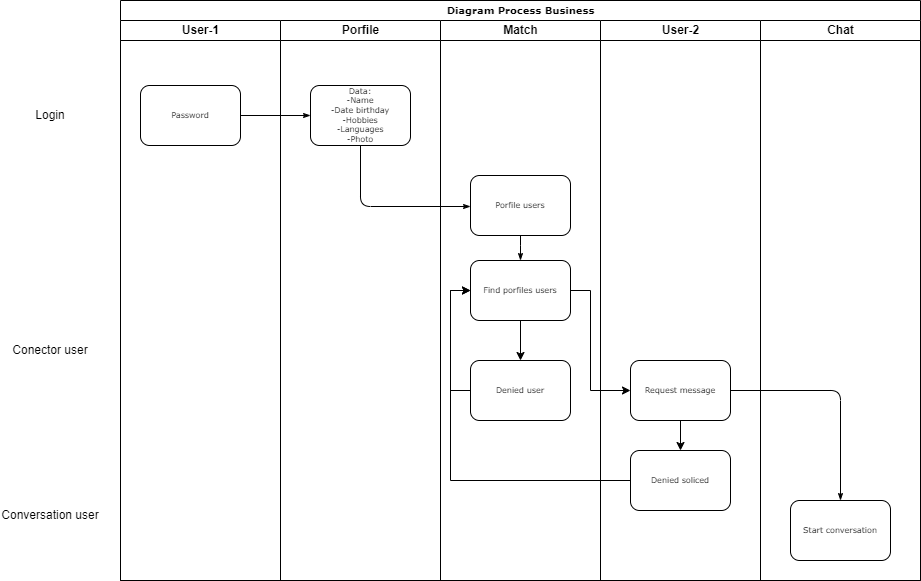

The diagram above was exported from draw.io. Its source (the exported page's mxGraphModel, read from the mxfile embedded in the PNG):
<mxGraphModel dx="496" dy="622" grid="1" gridSize="10" guides="1" tooltips="1" connect="1" arrows="1" fold="1" page="1" pageScale="1" pageWidth="1100" pageHeight="850" background="none" math="0" shadow="0">
  <root>
    <mxCell id="0" />
    <mxCell id="1" parent="0" />
    <mxCell id="77e6c97f196da883-1" value="&lt;font style=&quot;font-size: 10px;&quot;&gt;Diagram Process Business&lt;/font&gt;" style="swimlane;html=1;childLayout=stackLayout;startSize=20;rounded=0;shadow=0;labelBackgroundColor=none;strokeWidth=1;fontFamily=Verdana;fontSize=8;align=center;" parent="1" vertex="1">
      <mxGeometry x="150" y="60" width="800" height="580" as="geometry" />
    </mxCell>
    <mxCell id="77e6c97f196da883-2" value="User-1" style="swimlane;html=1;startSize=20;" parent="77e6c97f196da883-1" vertex="1">
      <mxGeometry y="20" width="160" height="560" as="geometry" />
    </mxCell>
    <mxCell id="77e6c97f196da883-8" value="Password" style="rounded=1;whiteSpace=wrap;html=1;shadow=0;labelBackgroundColor=none;strokeWidth=1;fontFamily=Verdana;fontSize=8;align=center;" parent="77e6c97f196da883-2" vertex="1">
      <mxGeometry x="20" y="65" width="100" height="60" as="geometry" />
    </mxCell>
    <mxCell id="77e6c97f196da883-26" style="edgeStyle=orthogonalEdgeStyle;rounded=1;html=1;labelBackgroundColor=none;startArrow=none;startFill=0;startSize=5;endArrow=classicThin;endFill=1;endSize=5;jettySize=auto;orthogonalLoop=1;strokeWidth=1;fontFamily=Verdana;fontSize=8" parent="77e6c97f196da883-1" source="77e6c97f196da883-8" target="77e6c97f196da883-11" edge="1">
      <mxGeometry relative="1" as="geometry" />
    </mxCell>
    <mxCell id="77e6c97f196da883-28" style="edgeStyle=orthogonalEdgeStyle;rounded=1;html=1;labelBackgroundColor=none;startArrow=none;startFill=0;startSize=5;endArrow=classicThin;endFill=1;endSize=5;jettySize=auto;orthogonalLoop=1;strokeWidth=1;fontFamily=Verdana;fontSize=8;exitX=0.5;exitY=1;exitDx=0;exitDy=0;" parent="77e6c97f196da883-1" source="77e6c97f196da883-11" target="77e6c97f196da883-12" edge="1">
      <mxGeometry relative="1" as="geometry">
        <mxPoint x="120" y="205" as="sourcePoint" />
        <Array as="points">
          <mxPoint x="240" y="206" />
        </Array>
      </mxGeometry>
    </mxCell>
    <mxCell id="107ba76e4e335f99-2" style="edgeStyle=orthogonalEdgeStyle;rounded=1;html=1;labelBackgroundColor=none;startArrow=none;startFill=0;startSize=5;endArrow=classicThin;endFill=1;endSize=5;jettySize=auto;orthogonalLoop=1;strokeWidth=1;fontFamily=Verdana;fontSize=8" parent="77e6c97f196da883-1" source="77e6c97f196da883-22" edge="1">
      <mxGeometry relative="1" as="geometry">
        <Array as="points">
          <mxPoint x="660" y="610" />
          <mxPoint x="660" y="550" />
          <mxPoint x="400" y="550" />
        </Array>
        <mxPoint x="400" y="580" as="targetPoint" />
      </mxGeometry>
    </mxCell>
    <mxCell id="107ba76e4e335f99-4" style="edgeStyle=orthogonalEdgeStyle;rounded=1;html=1;labelBackgroundColor=none;startArrow=none;startFill=0;startSize=5;endArrow=classicThin;endFill=1;endSize=5;jettySize=auto;orthogonalLoop=1;strokeWidth=1;fontFamily=Verdana;fontSize=8" parent="77e6c97f196da883-1" source="77e6c97f196da883-22" edge="1">
      <mxGeometry relative="1" as="geometry">
        <Array as="points">
          <mxPoint x="660" y="610" />
          <mxPoint x="660" y="550" />
          <mxPoint x="80" y="550" />
        </Array>
        <mxPoint x="80" y="580" as="targetPoint" />
      </mxGeometry>
    </mxCell>
    <mxCell id="77e6c97f196da883-3" value="Porfile" style="swimlane;html=1;startSize=20;" parent="77e6c97f196da883-1" vertex="1">
      <mxGeometry x="160" y="20" width="160" height="560" as="geometry" />
    </mxCell>
    <mxCell id="77e6c97f196da883-11" value="Data:&lt;div&gt;-Name&lt;/div&gt;&lt;div&gt;-Date birthday&lt;/div&gt;&lt;div&gt;-Hobbies&lt;/div&gt;&lt;div&gt;-Languages&lt;/div&gt;&lt;div&gt;-Photo&lt;/div&gt;" style="rounded=1;whiteSpace=wrap;html=1;shadow=0;labelBackgroundColor=none;strokeWidth=1;fontFamily=Verdana;fontSize=8;align=center;" parent="77e6c97f196da883-3" vertex="1">
      <mxGeometry x="30" y="65" width="100" height="60" as="geometry" />
    </mxCell>
    <mxCell id="77e6c97f196da883-4" value="Match" style="swimlane;html=1;startSize=20;" parent="77e6c97f196da883-1" vertex="1">
      <mxGeometry x="320" y="20" width="160" height="560" as="geometry" />
    </mxCell>
    <mxCell id="77e6c97f196da883-12" value="Porfile users" style="rounded=1;whiteSpace=wrap;html=1;shadow=0;labelBackgroundColor=none;strokeWidth=1;fontFamily=Verdana;fontSize=8;align=center;" parent="77e6c97f196da883-4" vertex="1">
      <mxGeometry x="30" y="155" width="100" height="60" as="geometry" />
    </mxCell>
    <mxCell id="77e6c97f196da883-29" style="edgeStyle=orthogonalEdgeStyle;rounded=1;html=1;labelBackgroundColor=none;startArrow=none;startFill=0;startSize=5;endArrow=classicThin;endFill=1;endSize=5;jettySize=auto;orthogonalLoop=1;strokeWidth=1;fontFamily=Verdana;fontSize=8" parent="77e6c97f196da883-4" source="77e6c97f196da883-12" edge="1">
      <mxGeometry relative="1" as="geometry">
        <mxPoint x="80" y="240" as="targetPoint" />
      </mxGeometry>
    </mxCell>
    <mxCell id="6G2oWWeLl15kQhSofrN_-1" style="edgeStyle=orthogonalEdgeStyle;rounded=0;orthogonalLoop=1;jettySize=auto;html=1;entryX=0.5;entryY=0;entryDx=0;entryDy=0;" edge="1" parent="77e6c97f196da883-4" source="77e6c97f196da883-15" target="77e6c97f196da883-17">
      <mxGeometry relative="1" as="geometry" />
    </mxCell>
    <mxCell id="77e6c97f196da883-15" value="Find porfiles users" style="rounded=1;whiteSpace=wrap;html=1;shadow=0;labelBackgroundColor=none;strokeWidth=1;fontFamily=Verdana;fontSize=8;align=center;" parent="77e6c97f196da883-4" vertex="1">
      <mxGeometry x="30" y="240" width="100" height="60" as="geometry" />
    </mxCell>
    <mxCell id="6G2oWWeLl15kQhSofrN_-2" style="edgeStyle=orthogonalEdgeStyle;rounded=0;orthogonalLoop=1;jettySize=auto;html=1;entryX=0;entryY=0.5;entryDx=0;entryDy=0;" edge="1" parent="77e6c97f196da883-4" source="77e6c97f196da883-17" target="77e6c97f196da883-15">
      <mxGeometry relative="1" as="geometry">
        <Array as="points">
          <mxPoint x="10" y="370" />
          <mxPoint x="10" y="270" />
        </Array>
      </mxGeometry>
    </mxCell>
    <mxCell id="77e6c97f196da883-17" value="Denied user" style="rounded=1;whiteSpace=wrap;html=1;shadow=0;labelBackgroundColor=none;strokeWidth=1;fontFamily=Verdana;fontSize=8;align=center;" parent="77e6c97f196da883-4" vertex="1">
      <mxGeometry x="30" y="340" width="100" height="60" as="geometry" />
    </mxCell>
    <mxCell id="77e6c97f196da883-5" value="User-2" style="swimlane;html=1;startSize=20;" parent="77e6c97f196da883-1" vertex="1">
      <mxGeometry x="480" y="20" width="160" height="560" as="geometry" />
    </mxCell>
    <mxCell id="6G2oWWeLl15kQhSofrN_-5" style="edgeStyle=orthogonalEdgeStyle;rounded=0;orthogonalLoop=1;jettySize=auto;html=1;" edge="1" parent="77e6c97f196da883-5" source="77e6c97f196da883-18" target="6G2oWWeLl15kQhSofrN_-4">
      <mxGeometry relative="1" as="geometry" />
    </mxCell>
    <mxCell id="77e6c97f196da883-18" value="Request message" style="rounded=1;whiteSpace=wrap;html=1;shadow=0;labelBackgroundColor=none;strokeWidth=1;fontFamily=Verdana;fontSize=8;align=center;" parent="77e6c97f196da883-5" vertex="1">
      <mxGeometry x="30" y="340" width="100" height="60" as="geometry" />
    </mxCell>
    <mxCell id="6G2oWWeLl15kQhSofrN_-4" value="Denied soliced" style="rounded=1;whiteSpace=wrap;html=1;shadow=0;labelBackgroundColor=none;strokeWidth=1;fontFamily=Verdana;fontSize=8;align=center;" vertex="1" parent="77e6c97f196da883-5">
      <mxGeometry x="30" y="430" width="100" height="60" as="geometry" />
    </mxCell>
    <mxCell id="77e6c97f196da883-6" value="Chat" style="swimlane;html=1;startSize=20;" parent="77e6c97f196da883-1" vertex="1">
      <mxGeometry x="640" y="20" width="160" height="560" as="geometry" />
    </mxCell>
    <mxCell id="77e6c97f196da883-21" value="Start conversation" style="rounded=1;whiteSpace=wrap;html=1;shadow=0;labelBackgroundColor=none;strokeWidth=1;fontFamily=Verdana;fontSize=8;align=center;" parent="77e6c97f196da883-6" vertex="1">
      <mxGeometry x="30" y="480" width="100" height="60" as="geometry" />
    </mxCell>
    <mxCell id="77e6c97f196da883-37" style="edgeStyle=orthogonalEdgeStyle;rounded=1;html=1;labelBackgroundColor=none;startArrow=none;startFill=0;startSize=5;endArrow=classicThin;endFill=1;endSize=5;jettySize=auto;orthogonalLoop=1;strokeWidth=1;fontFamily=Verdana;fontSize=8" parent="77e6c97f196da883-1" source="77e6c97f196da883-18" target="77e6c97f196da883-21" edge="1">
      <mxGeometry relative="1" as="geometry" />
    </mxCell>
    <mxCell id="6G2oWWeLl15kQhSofrN_-3" style="edgeStyle=orthogonalEdgeStyle;rounded=0;orthogonalLoop=1;jettySize=auto;html=1;entryX=0;entryY=0.5;entryDx=0;entryDy=0;" edge="1" parent="77e6c97f196da883-1" source="77e6c97f196da883-15" target="77e6c97f196da883-18">
      <mxGeometry relative="1" as="geometry">
        <Array as="points">
          <mxPoint x="470" y="290" />
          <mxPoint x="470" y="390" />
        </Array>
      </mxGeometry>
    </mxCell>
    <mxCell id="6G2oWWeLl15kQhSofrN_-6" style="edgeStyle=orthogonalEdgeStyle;rounded=0;orthogonalLoop=1;jettySize=auto;html=1;entryX=0;entryY=0.5;entryDx=0;entryDy=0;" edge="1" parent="77e6c97f196da883-1" source="6G2oWWeLl15kQhSofrN_-4" target="77e6c97f196da883-15">
      <mxGeometry relative="1" as="geometry" />
    </mxCell>
    <mxCell id="6G2oWWeLl15kQhSofrN_-9" value="Login" style="text;html=1;align=center;verticalAlign=middle;whiteSpace=wrap;rounded=0;" vertex="1" parent="1">
      <mxGeometry x="50" y="160" width="60" height="30" as="geometry" />
    </mxCell>
    <mxCell id="6G2oWWeLl15kQhSofrN_-10" value="Conversation user" style="text;html=1;align=center;verticalAlign=middle;whiteSpace=wrap;rounded=0;" vertex="1" parent="1">
      <mxGeometry x="30" y="560" width="100" height="30" as="geometry" />
    </mxCell>
    <mxCell id="6G2oWWeLl15kQhSofrN_-11" value="Conector user" style="text;html=1;align=center;verticalAlign=middle;whiteSpace=wrap;rounded=0;" vertex="1" parent="1">
      <mxGeometry x="40" y="395" width="80" height="30" as="geometry" />
    </mxCell>
  </root>
</mxGraphModel>